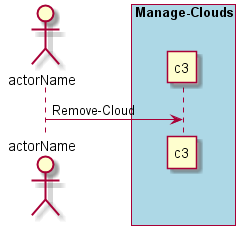

The diagram above was rendered by PlantUML. Its source (embedded in the PNG):
@startuml
Actor "actorName" as A

box "Manage-Clouds" #lightblue
participant "c3" as S
A -> S : Remove-Cloud
end box

@enduml